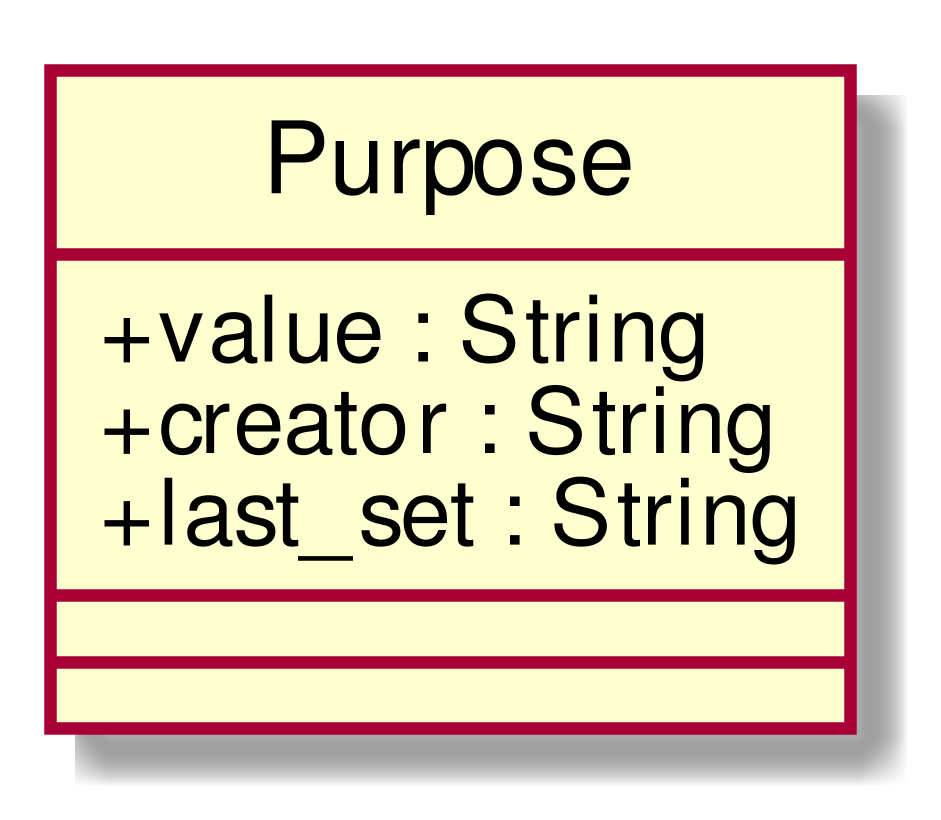

The diagram above was rendered by PlantUML. Its source (embedded in the PNG):
@startuml
scale 1000*1000
skinparam classAttributeIconSize 0
class Purpose{
+ value : String
+ creator : String
+ last_set : String
__
__

}
hide circle
@enduml